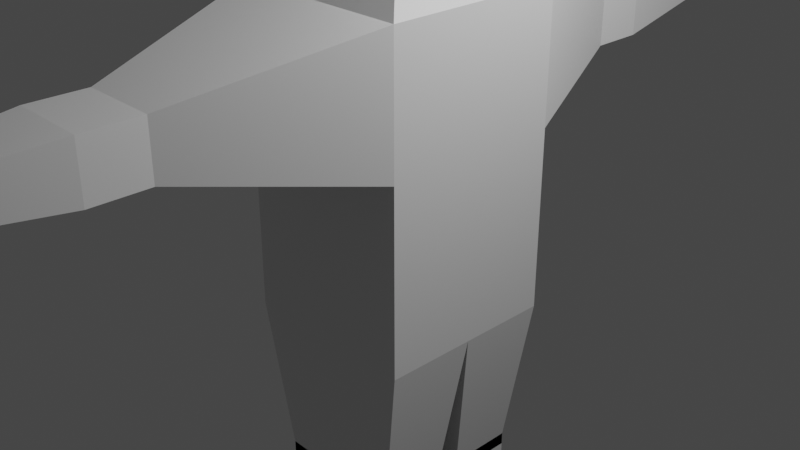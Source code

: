 # Source: rig_demo.blend  (saved by Blender 3.2.14; exported with 4.5.12 LTS)
import bpy
from mathutils import Matrix  # noqa: F401  (used for matrix-valued properties, if any)

bpy.ops.wm.read_factory_settings(use_empty=True)
scene = bpy.context.scene
scene.name = 'Scene'

# ---- collections
col_collection = bpy.data.collections.new('Collection'); scene.collection.children.link(col_collection)

# ---- materials (node trees are filled in below, after node groups)
mat_material = bpy.data.materials.new('Material')
mat_material.alpha_threshold = 0.0
mat_material.use_transparent_shadow = False
mat_material.line_color = (0.0, 0.0, 0.0, 1.0)

# ---- material node trees
mat_material.use_nodes = True; mat_material.node_tree.nodes.clear()
_N = mat_material.node_tree.nodes; _L = mat_material.node_tree.links
n0 = _N.new('ShaderNodeOutputMaterial'); n0.name = 'Material Output'; n0.location = (300, 300)
n1 = _N.new('ShaderNodeBsdfPrincipled'); n1.name = 'Principled BSDF'; n1.location = (10, 300)
n1.distribution = 'GGX'
n1.subsurface_method = 'RANDOM_WALK_SKIN'
n1.inputs[2].default_value = 0.4
n1.inputs[3].default_value = 1.45
n1.inputs[27].default_value = (0.0, 0.0, 0.0, 1.0)
n1.inputs[28].default_value = 1.0
_L.new(n1.outputs[0], n0.inputs[0])
n0.is_active_output = True

# ---- world
world_world = bpy.data.worlds.new('World'); scene.world = world_world
world_world.use_nodes = True; world_world.node_tree.nodes.clear()
_N = world_world.node_tree.nodes; _L = world_world.node_tree.links
n0 = _N.new('ShaderNodeOutputWorld'); n0.name = 'World Output'; n0.location = (300, 300)
n1 = _N.new('ShaderNodeBackground'); n1.name = 'Background'; n1.location = (10, 300)
n1.inputs[0].default_value = (0.05088, 0.05088, 0.05088, 1.0)
_L.new(n1.outputs[0], n0.inputs[0])
n0.is_active_output = True
world_world.color = (0.05088, 0.05088, 0.05088)
world_world.use_sun_shadow = False
world_world.sun_shadow_jitter_overblur = 0.0

# ---- cameras
cam_camera = bpy.data.cameras.new('Camera')
cam_camera.clip_end = 100.0
cam_camera.ortho_scale = 7.314

# ---- lights
light_light = bpy.data.lights.new('Light', 'POINT')
light_light.transmission_factor = 0.0
light_light.energy = 1000.0
light_light.shadow_soft_size = 0.1
light_light.shadow_maximum_resolution = 0.006
light_light.use_absolute_resolution = True

# ---- meshes
me_cube = bpy.data.meshes.new('Cube')
me_cube.from_pydata([(1.0, 1.0, 1.0), (1.0, 1.0, -1.0), (1.0, -1.0, 1.0), (1.0, -1.0, -1.0), (-1.0, 1.0, 1.0), (-1.0, 1.0, -1.0), (-1.0, -1.0, 1.0), (-1.0, -1.0, -1.0), (1.0, -1.0, 2.43), (-1.0, -1.0, 2.43), (1.0, 1.0, 2.43), (-1.0, 1.0, 2.43), (1.0, -1.0, 3.873), (-1.0, -1.0, 3.873), (1.0, 1.0, 3.873), (-1.0, 1.0, 3.873), (1.0, -1.0, 5.659), (-1.0, -1.0, 5.659), (1.0, 1.0, 5.659), (-1.0, 1.0, 5.659), (-0.4051, 0.4051, 3.066), (-0.4051, 0.4051, 3.261), (0.4051, 0.4051, 3.261), (0.4051, 0.4051, 3.066), (0.4051, -0.4051, 3.261), (0.4051, -0.4051, 3.066), (-0.4051, -0.4051, 3.066), (-0.4051, -0.4051, 3.261), (-1.0, 0.0, -1.0), (1.0, 0.0, 1.0), (-1.0, 0.0, 1.0), (1.0, 0.0, -1.0), (1.0, 0.0, 2.43), (-1.0, 0.0, 2.43), (1.0, 0.0, 3.873), (-1.0, 0.0, 3.873), (1.0, 0.0, 5.659), (-1.0, 0.0, 5.659), (-0.4051, 0.0, 3.066), (-0.4051, 0.0, 3.261), (0.4051, 0.0, 3.066), (0.4051, 0.0, 3.261), (0.4147, -2.966, 1.419), (-0.4147, -2.966, 1.419), (0.4147, -2.966, 2.012), (-0.4147, -2.966, 2.012), (0.4147, -3.564, 1.419), (-0.4147, -3.564, 1.419), (0.4147, -3.564, 2.012), (-0.4147, -3.564, 2.012), (0.2214, -5.118, 1.557), (-0.2214, -5.118, 1.557), (0.2214, -5.118, 1.874), (-0.2214, -5.118, 1.874), (-0.4673, 2.517, 1.381), (0.4673, 2.517, 1.381), (-0.4673, 2.517, 2.049), (0.4673, 2.517, 2.049), (-0.4673, 3.096, 1.381), (0.4673, 3.096, 1.381), (-0.4673, 3.096, 2.049), (0.4673, 3.096, 2.049), (-0.2364, 4.731, 1.546), (0.2364, 4.731, 1.546), (-0.2364, 4.731, 1.884), (0.2364, 4.731, 1.884), (-0.7432, -0.1508, -2.731), (0.7432, -0.1508, -2.731), (0.7432, -0.894, -2.731), (-0.7432, -0.894, -2.731), (-0.7432, 0.894, -2.731), (0.7432, 0.894, -2.731), (0.7432, 0.1508, -2.731), (-0.7432, 0.1508, -2.731), (0.7432, -0.1508, -2.871), (-0.7432, -0.1508, -2.871), (0.7432, -0.894, -2.871), (-0.7432, -0.894, -2.871), (0.7432, 0.894, -2.871), (-0.7432, 0.894, -2.871), (0.7432, 0.1508, -2.871), (-0.7432, 0.1508, -2.871), (-0.7432, -0.1508, -2.407), (0.7432, -0.1508, -2.407), (0.7432, -0.894, -2.407), (-0.7432, -0.894, -2.407), (-0.7432, 0.894, -2.407), (0.7432, 0.894, -2.407), (0.7432, 0.1508, -2.407), (-0.7432, 0.1508, -2.407), (-0.7432, -0.1508, -3.016), (0.7432, -0.1508, -3.016), (0.7432, -0.894, -3.016), (-0.7432, -0.894, -3.016), (-0.7432, 0.894, -3.016), (0.7432, 0.894, -3.016), (0.7432, 0.1508, -3.016), (-0.7432, 0.1508, -3.016), (-0.7432, -0.1508, -5.051), (0.7432, -0.1508, -5.051), (0.7432, -0.894, -5.051), (-0.7432, -0.894, -5.051), (-0.7432, 0.894, -5.051), (0.7432, 0.894, -5.051), (0.7432, 0.1508, -5.051), (-0.7432, 0.1508, -5.051), (0.2214, -5.476, 1.557), (-0.2214, -5.476, 1.557), (0.2214, -5.476, 1.874), (-0.2214, -5.476, 1.874), (-0.2364, 5.203, 1.546), (0.2364, 5.203, 1.546), (-0.2364, 5.203, 1.884), (0.2364, 5.203, 1.884)], [], [(6, 2, 42, 43), (3, 2, 6, 7), (28, 30, 4, 5), (31, 29, 2, 3), (5, 4, 0, 1), (22, 21, 15, 14), (30, 6, 9, 33), (29, 0, 10, 32), (10, 0, 55, 57), (35, 13, 17, 37), (41, 22, 14, 34), (39, 27, 13, 35), (27, 24, 12, 13), (36, 37, 17, 16), (13, 12, 16, 17), (14, 15, 19, 18), (34, 14, 18, 36), (9, 8, 25, 26), (26, 25, 24, 27), (33, 9, 26, 38), (38, 26, 27, 39), (32, 10, 23, 40), (40, 23, 22, 41), (10, 11, 20, 23), (23, 20, 21, 22), (25, 40, 41, 24), (8, 32, 40, 25), (20, 38, 39, 21), (11, 33, 38, 20), (12, 34, 36, 16), (18, 19, 37, 36), (21, 39, 35, 15), (24, 41, 34, 12), (15, 35, 37, 19), (2, 29, 32, 8), (4, 30, 33, 11), (1, 0, 29, 31), (7, 6, 30, 28), (45, 43, 47, 49), (9, 6, 43, 45), (2, 8, 44, 42), (8, 9, 45, 44), (46, 48, 52, 50), (44, 45, 49, 48), (42, 44, 48, 46), (43, 42, 46, 47), (51, 50, 106, 107), (47, 46, 50, 51), (49, 47, 51, 53), (48, 49, 53, 52), (57, 55, 59, 61), (11, 10, 57, 56), (4, 11, 56, 54), (0, 4, 54, 55), (58, 60, 64, 62), (56, 57, 61, 60), (54, 56, 60, 58), (55, 54, 58, 59), (65, 63, 111, 113), (59, 58, 62, 63), (61, 59, 63, 65), (60, 61, 65, 64), (72, 73, 81, 80), (31, 67, 66, 28), (3, 68, 67, 31), (7, 69, 68, 3), (28, 66, 69, 7), (67, 68, 76, 74), (1, 71, 70, 5), (31, 72, 71, 1), (28, 73, 72, 31), (5, 70, 73, 28), (83, 91, 90, 82), (53, 51, 107, 109), (70, 71, 78, 79), (68, 69, 77, 76), (73, 70, 79, 81), (66, 67, 74, 75), (71, 72, 80, 78), (69, 66, 75, 77), (91, 99, 98, 90), (74, 83, 82, 75), (76, 84, 83, 74), (77, 85, 84, 76), (75, 82, 85, 77), (98, 99, 100, 101), (78, 87, 86, 79), (80, 88, 87, 78), (81, 89, 88, 80), (79, 86, 89, 81), (84, 92, 91, 83), (85, 93, 92, 84), (82, 90, 93, 85), (107, 106, 108, 109), (87, 95, 94, 86), (88, 96, 95, 87), (89, 97, 96, 88), (86, 94, 97, 89), (92, 100, 99, 91), (93, 101, 100, 92), (90, 98, 101, 93), (102, 103, 104, 105), (95, 103, 102, 94), (96, 104, 103, 95), (97, 105, 104, 96), (94, 102, 105, 97), (52, 53, 109, 108), (50, 52, 108, 106), (111, 110, 112, 113), (64, 65, 113, 112), (62, 64, 112, 110), (63, 62, 110, 111)])
_uv = me_cube.uv_layers.new(name='UVMap')
_uv.uv.foreach_set('vector', [0.625, 1.0, 0.625, 0.75, 0.625, 0.75, 0.625, 1.0, 0.375, 0.75, 0.625, 0.75, 0.625, 1.0, 0.375, 1.0, 0.375, 0.125, 0.625, 0.125, 0.625, 0.25, 0.375, 0.25, 0.375, 0.625, 0.625, 0.625, 0.625, 0.75, 0.375, 0.75, 0.375, 0.25, 0.625, 0.25, 0.625, 0.5, 0.375, 0.5, 0.625, 0.5, 0.625, 0.25, 0.625, 0.25, 0.625, 0.5, 0.625, 0.125, 0.625, 0.0, 0.625, 0.0, 0.625, 0.125, 0.625, 0.625, 0.625, 0.5, 0.625, 0.5, 0.625, 0.625, 0.625, 0.5, 0.625, 0.5, 0.625, 0.5, 0.625, 0.5, 0.625, 0.125, 0.625, 0.0, 0.625, 0.0, 0.625, 0.125, 0.625, 0.625, 0.625, 0.5, 0.625, 0.5, 0.625, 0.625, 0.625, 0.125, 0.625, 0.0, 0.625, 0.0, 0.625, 0.125, 0.625, 1.0, 0.625, 0.75, 0.625, 0.75, 0.625, 1.0, 0.625, 0.625, 0.875, 0.625, 0.875, 0.75, 0.625, 0.75, 0.625, 1.0, 0.625, 0.75, 0.625, 0.75, 0.625, 1.0, 0.625, 0.5, 0.625, 0.25, 0.625, 0.25, 0.625, 0.5, 0.625, 0.625, 0.625, 0.5, 0.625, 0.5, 0.625, 0.625, 0.625, 1.0, 0.625, 0.75, 0.625, 0.75, 0.625, 1.0, 0.625, 1.0, 0.625, 0.75, 0.625, 0.75, 0.625, 1.0, 0.625, 0.125, 0.625, 0.0, 0.625, 0.0, 0.625, 0.125, 0.625, 0.125, 0.625, 0.0, 0.625, 0.0, 0.625, 0.125, 0.625, 0.625, 0.625, 0.5, 0.625, 0.5, 0.625, 0.625, 0.625, 0.625, 0.625, 0.5, 0.625, 0.5, 0.625, 0.625, 0.625, 0.5, 0.625, 0.25, 0.625, 0.25, 0.625, 0.5, 0.625, 0.5, 0.625, 0.25, 0.625, 0.25, 0.625, 0.5, 0.625, 0.75, 0.625, 0.625, 0.625, 0.625, 0.625, 0.75, 0.625, 0.75, 0.625, 0.625, 0.625, 0.625, 0.625, 0.75, 0.625, 0.25, 0.625, 0.125, 0.625, 0.125, 0.625, 0.25, 0.625, 0.25, 0.625, 0.125, 0.625, 0.125, 0.625, 0.25, 0.625, 0.75, 0.625, 0.625, 0.625, 0.625, 0.625, 0.75, 0.625, 0.5, 0.875, 0.5, 0.875, 0.625, 0.625, 0.625, 0.625, 0.25, 0.625, 0.125, 0.625, 0.125, 0.625, 0.25, 0.625, 0.75, 0.625, 0.625, 0.625, 0.625, 0.625, 0.75, 0.625, 0.25, 0.625, 0.125, 0.625, 0.125, 0.625, 0.25, 0.625, 0.75, 0.625, 0.625, 0.625, 0.625, 0.625, 0.75, 0.625, 0.25, 0.625, 0.125, 0.625, 0.125, 0.625, 0.25, 0.375, 0.5, 0.625, 0.5, 0.625, 0.625, 0.375, 0.625, 0.375, 0.0, 0.625, 0.0, 0.625, 0.125, 0.375, 0.125, 0.625, 0.0, 0.625, 0.0, 0.625, 0.0, 0.625, 0.0, 0.625, 0.0, 0.625, 0.0, 0.625, 0.0, 0.625, 0.0, 0.625, 0.75, 0.625, 0.75, 0.625, 0.75, 0.625, 0.75, 0.625, 0.75, 0.625, 1.0, 0.625, 1.0, 0.625, 0.75, 0.625, 0.75, 0.625, 0.75, 0.625, 0.75, 0.625, 0.75, 0.625, 0.75, 0.625, 1.0, 0.625, 1.0, 0.625, 0.75, 0.625, 0.75, 0.625, 0.75, 0.625, 0.75, 0.625, 0.75, 0.625, 1.0, 0.625, 0.75, 0.625, 0.75, 0.625, 1.0, 0.625, 1.0, 0.625, 0.75, 0.625, 0.75, 0.625, 1.0, 0.625, 1.0, 0.625, 0.75, 0.625, 0.75, 0.625, 1.0, 0.625, 0.0, 0.625, 0.0, 0.625, 0.0, 0.625, 0.0, 0.625, 0.75, 0.625, 1.0, 0.625, 1.0, 0.625, 0.75, 0.625, 0.5, 0.625, 0.5, 0.625, 0.5, 0.625, 0.5, 0.625, 0.25, 0.625, 0.5, 0.625, 0.5, 0.625, 0.25, 0.625, 0.25, 0.625, 0.25, 0.625, 0.25, 0.625, 0.25, 0.625, 0.5, 0.625, 0.25, 0.625, 0.25, 0.625, 0.5, 0.625, 0.25, 0.625, 0.25, 0.625, 0.25, 0.625, 0.25, 0.625, 0.25, 0.625, 0.5, 0.625, 0.5, 0.625, 0.25, 0.625, 0.25, 0.625, 0.25, 0.625, 0.25, 0.625, 0.25, 0.625, 0.5, 0.625, 0.25, 0.625, 0.25, 0.625, 0.5, 0.625, 0.5, 0.625, 0.5, 0.625, 0.5, 0.625, 0.5, 0.625, 0.5, 0.625, 0.25, 0.625, 0.25, 0.625, 0.5, 0.625, 0.5, 0.625, 0.5, 0.625, 0.5, 0.625, 0.5, 0.625, 0.25, 0.625, 0.5, 0.625, 0.5, 0.625, 0.25, 0.375, 0.625, 0.125, 0.625, 0.125, 0.625, 0.375, 0.625, 0.375, 0.625, 0.375, 0.625, 0.125, 0.625, 0.125, 0.625, 0.375, 0.75, 0.375, 0.75, 0.375, 0.625, 0.375, 0.625, 0.125, 0.75, 0.125, 0.75, 0.375, 0.75, 0.375, 0.75, 0.125, 0.625, 0.125, 0.625, 0.125, 0.75, 0.125, 0.75, 0.375, 0.625, 0.375, 0.75, 0.375, 0.75, 0.375, 0.625, 0.375, 0.5, 0.375, 0.5, 0.125, 0.5, 0.125, 0.5, 0.375, 0.625, 0.375, 0.625, 0.375, 0.5, 0.375, 0.5, 0.125, 0.625, 0.125, 0.625, 0.375, 0.625, 0.375, 0.625, 0.125, 0.5, 0.125, 0.5, 0.125, 0.625, 0.125, 0.625, 0.375, 0.625, 0.375, 0.625, 0.125, 0.625, 0.125, 0.625, 0.625, 0.0, 0.625, 0.0, 0.625, 0.0, 0.625, 0.0, 0.125, 0.5, 0.375, 0.5, 0.375, 0.5, 0.125, 0.5, 0.375, 0.75, 0.125, 0.75, 0.125, 0.75, 0.375, 0.75, 0.125, 0.625, 0.125, 0.5, 0.125, 0.5, 0.125, 0.625, 0.125, 0.625, 0.375, 0.625, 0.375, 0.625, 0.125, 0.625, 0.375, 0.5, 0.375, 0.625, 0.375, 0.625, 0.375, 0.5, 0.125, 0.75, 0.125, 0.625, 0.125, 0.625, 0.125, 0.75, 0.375, 0.625, 0.375, 0.625, 0.125, 0.625, 0.125, 0.625, 0.375, 0.625, 0.375, 0.625, 0.125, 0.625, 0.125, 0.625, 0.375, 0.75, 0.375, 0.75, 0.375, 0.625, 0.375, 0.625, 0.125, 0.75, 0.125, 0.75, 0.375, 0.75, 0.375, 0.75, 0.125, 0.625, 0.125, 0.625, 0.125, 0.75, 0.125, 0.75, 0.125, 0.625, 0.375, 0.625, 0.375, 0.75, 0.125, 0.75, 0.375, 0.5, 0.375, 0.5, 0.125, 0.5, 0.125, 0.5, 0.375, 0.625, 0.375, 0.625, 0.375, 0.5, 0.375, 0.5, 0.125, 0.625, 0.125, 0.625, 0.375, 0.625, 0.375, 0.625, 0.125, 0.5, 0.125, 0.5, 0.125, 0.625, 0.125, 0.625, 0.375, 0.75, 0.375, 0.75, 0.375, 0.625, 0.375, 0.625, 0.125, 0.75, 0.125, 0.75, 0.375, 0.75, 0.375, 0.75, 0.125, 0.625, 0.125, 0.625, 0.125, 0.75, 0.125, 0.75, 0.625, 1.0, 0.625, 0.75, 0.625, 0.75, 0.625, 1.0, 0.375, 0.5, 0.375, 0.5, 0.125, 0.5, 0.125, 0.5, 0.375, 0.625, 0.375, 0.625, 0.375, 0.5, 0.375, 0.5, 0.125, 0.625, 0.125, 0.625, 0.375, 0.625, 0.375, 0.625, 0.125, 0.5, 0.125, 0.5, 0.125, 0.625, 0.125, 0.625, 0.375, 0.75, 0.375, 0.75, 0.375, 0.625, 0.375, 0.625, 0.125, 0.75, 0.125, 0.75, 0.375, 0.75, 0.375, 0.75, 0.125, 0.625, 0.125, 0.625, 0.125, 0.75, 0.125, 0.75, 0.125, 0.5, 0.375, 0.5, 0.375, 0.625, 0.125, 0.625, 0.375, 0.5, 0.375, 0.5, 0.125, 0.5, 0.125, 0.5, 0.375, 0.625, 0.375, 0.625, 0.375, 0.5, 0.375, 0.5, 0.125, 0.625, 0.125, 0.625, 0.375, 0.625, 0.375, 0.625, 0.125, 0.5, 0.125, 0.5, 0.125, 0.625, 0.125, 0.625, 0.625, 0.75, 0.625, 1.0, 0.625, 1.0, 0.625, 0.75, 0.625, 0.75, 0.625, 0.75, 0.625, 0.75, 0.625, 0.75, 0.625, 0.5, 0.625, 0.25, 0.625, 0.25, 0.625, 0.5, 0.625, 0.25, 0.625, 0.5, 0.625, 0.5, 0.625, 0.25, 0.625, 0.25, 0.625, 0.25, 0.625, 0.25, 0.625, 0.25, 0.625, 0.5, 0.625, 0.25, 0.625, 0.25, 0.625, 0.5])
me_cube.materials.append(mat_material)
me_cube.use_mirror_vertex_groups = False
me_cube.update()
arm_armature = bpy.data.armatures.new('Armature')  # bones are not reproduced

# ---- objects
ob_cube = bpy.data.objects.new('Cube', me_cube)
ob_light = bpy.data.objects.new('Light', light_light)
ob_camera = bpy.data.objects.new('Camera', cam_camera)
ob_armature = bpy.data.objects.new('Armature', arm_armature)

# ---- transforms, parenting, visibility, modifiers, constraints
ob_cube.parent = ob_armature
ob_cube.location = (0.0, 0.0, 0.0)
ob_cube.lock_rotations_4d = False
ob_cube.empty_display_type = 'ARROWS'
ob_cube.lineart.crease_threshold = 0.0
_vg = ob_cube.vertex_groups.new(name='Bone')
for _i, _w in zip([0, 1, 2, 3, 4, 5, 6, 7, 8, 9, 10, 11, 28, 29, 30, 31, 32, 33, 42, 43, 44, 45, 46, 47, 48, 49, 50, 51, 52, 53, 54, 55, 56, 57, 58, 59, 60, 61, 62, 63, 64, 65, 66, 67, 68, 69, 70, 71, 72, 73, 74, 75, 76, 77, 78, 79, 80, 81, 82, 83, 84, 85, 86, 87, 88, 89, 90, 91, 92, 93, 94, 95, 96, 97, 98, 99, 100, 101, 102, 103, 104, 105, 106, 107, 108, 109, 110, 111, 112, 113], [0.226, 0.7687, 0.2188, 0.9221, 0.232, 0.7694, 0.2143, 0.9225, 0.08012, 0.072, 0.08351, 0.09176, 0.9563, 0.71, 0.7103, 0.9564, 0.08309, 0.08323, 0.3497, 0.3498, 0.366, 0.3675, 0.3822, 0.3824, 0.3971, 0.3975, 0.4162, 0.4163, 0.4191, 0.4192, 0.298, 0.2993, 0.3403, 0.3429, 0.346, 0.3466, 0.3756, 0.3766, 0.3939, 0.3937, 0.3984, 0.3983, 0.9767, 0.9768, 0.9734, 0.9731, 0.8479, 0.8475, 0.8758, 0.8756, 0.9776, 0.9778, 0.9752, 0.9751, 0.8505, 0.8508, 0.8729, 0.8727, 0.982, 0.9805, 0.9802, 0.9806, 0.8566, 0.8564, 0.867, 0.8669, 0.9838, 0.9833, 0.9848, 0.985, 0.8601, 0.8601, 0.8633, 0.8633, 0.9866, 0.9866, 0.9874, 0.9873, 0.8616, 0.8615, 0.8619, 0.8619, 0.4191, 0.419, 0.4215, 0.4212, 0.3979, 0.3961, 0.4015, 0.4004]): _vg.add([_i], _w, 'REPLACE')
_vg = ob_cube.vertex_groups.new(name='Bone.002')
for _i, _w in zip([0, 1, 2, 3, 4, 5, 6, 7, 8, 9, 10, 11, 12, 13, 14, 15, 16, 17, 18, 19, 20, 21, 22, 23, 24, 25, 26, 27, 28, 29, 30, 31, 32, 33, 34, 35, 38, 39, 40, 41, 42, 43, 44, 45, 46, 47, 48, 49, 50, 51, 52, 53, 54, 55, 56, 57, 58, 59, 60, 61, 62, 63, 64, 65, 68, 69, 70, 71, 72, 73, 78, 79, 80, 81, 86, 87, 88, 89, 94, 95, 96, 97, 102, 103, 104, 105, 106, 107, 108, 109, 110, 111, 112, 113], [0.7731, 0.231, 0.7803, 0.07776, 0.7669, 0.2303, 0.7849, 0.07738, 0.9133, 0.9223, 0.9095, 0.9002, 0.1857, 0.1912, 0.193, 0.188, 0.01711, 0.02327, 0.02531, 0.01884, 0.9538, 0.8655, 0.8897, 0.9505, 0.8719, 0.9591, 0.9558, 0.8961, 0.03732, 0.2894, 0.2891, 0.03712, 0.9115, 0.9114, 0.1717, 0.1716, 0.9725, 0.9301, 0.9724, 0.9296, 0.6479, 0.6478, 0.6312, 0.6297, 0.6153, 0.6152, 0.6004, 0.6, 0.5814, 0.5814, 0.5785, 0.5785, 0.6996, 0.6984, 0.6564, 0.6539, 0.6514, 0.6509, 0.6216, 0.6208, 0.6037, 0.6039, 0.5992, 0.5992, 0.003138, 0.003643, 0.1519, 0.1522, 0.124, 0.1243, 0.1493, 0.149, 0.1269, 0.1271, 0.1432, 0.1434, 0.1329, 0.1329, 0.1397, 0.1397, 0.1365, 0.1365, 0.1383, 0.1383, 0.1379, 0.1379, 0.5786, 0.5787, 0.5761, 0.5765, 0.5997, 0.6015, 0.5961, 0.5972]): _vg.add([_i], _w, 'REPLACE')
_vg = ob_cube.vertex_groups.new(name='Bone.003')
for _i, _w in zip([12, 13, 14, 15, 16, 17, 18, 19, 20, 21, 22, 23, 24, 25, 26, 27, 34, 35, 36, 37, 39, 41], [0.8136, 0.8082, 0.8061, 0.8112, 0.9663, 0.9632, 0.9622, 0.9654, 0.01938, 0.1306, 0.1067, 0.02276, 0.1249, 0.01264, 0.01585, 0.101, 0.8277, 0.8279, 0.9768, 0.9769, 0.06788, 0.06831]): _vg.add([_i], _w, 'REPLACE')
_m = ob_cube.modifiers.new('Armature', 'ARMATURE')
_m.object = ob_armature
ob_light.location = (4.076, 1.005, 5.904)
ob_light.rotation_euler = (0.6503, 0.05522, 1.866)
ob_light.lock_rotations_4d = False
ob_light.empty_display_type = 'ARROWS'
ob_light.color = (0.0, 0.0, 0.0, 0.0)
ob_light.lineart.crease_threshold = 0.0
ob_camera.location = (7.359, -6.926, 4.958)
ob_camera.rotation_euler = (1.109, 0.0, 0.8149)
ob_camera.lock_rotations_4d = False
ob_camera.empty_display_type = 'ARROWS'
ob_camera.color = (0.0, 0.0, 0.0, 0.0)
ob_camera.display_type = 'WIRE'
ob_camera.lineart.crease_threshold = 0.0
ob_armature.location = (0.0, 0.0, 0.0)

# ---- collection membership
col_collection.objects.link(ob_cube)
col_collection.objects.link(ob_light)
col_collection.objects.link(ob_camera)
col_collection.objects.link(ob_armature)

# ---- scene / render settings (as saved in the file)
scene.camera = ob_camera
scene.frame_start = 1; scene.frame_end = 250; scene.frame_set(0)
scene.render.engine = 'BLENDER_EEVEE_NEXT'
scene.cycles.sampling_pattern = 'TABULATED_SOBOL'
scene.cycles.use_light_tree = False
scene.view_settings.view_transform = 'Filmic'
bpy.context.view_layer.update()
